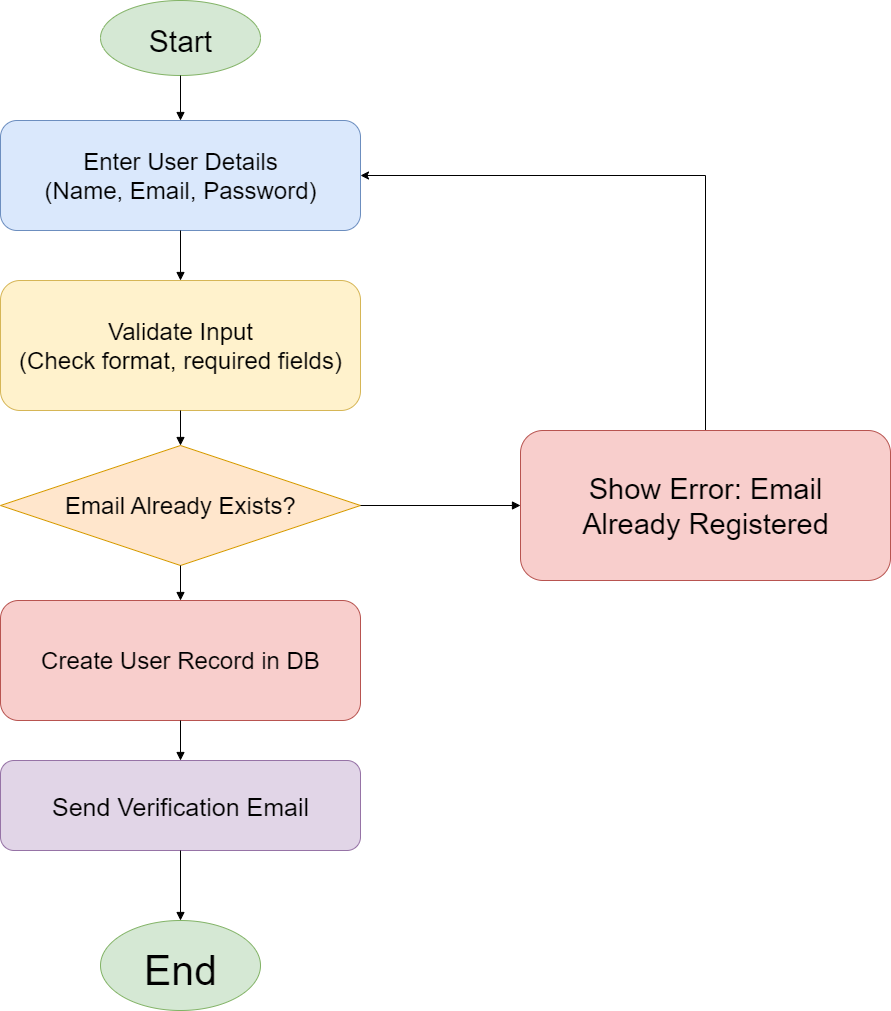

The diagram above was exported from draw.io. Its source (the exported page's mxGraphModel, read from the mxfile embedded in the PNG):
<mxGraphModel dx="2771" dy="1760" grid="1" gridSize="10" guides="1" tooltips="1" connect="1" arrows="1" fold="1" page="1" pageScale="1" pageWidth="1700" pageHeight="1100" math="0" shadow="0">
  <root>
    <mxCell id="0" />
    <mxCell id="1" parent="0" />
    <mxCell id="sIoN0DZwS_JwcTWvKE5L-1" value="Start" style="ellipse;fillColor=#d5e8d4;strokeColor=#82b366;fontSize=30;" vertex="1" parent="1">
      <mxGeometry x="610" y="45" width="160" height="75" as="geometry" />
    </mxCell>
    <mxCell id="sIoN0DZwS_JwcTWvKE5L-2" value="Enter User Details&lt;br&gt;(Name, Email, Password)" style="rounded=1;whiteSpace=wrap;html=1;fillColor=#dae8fc;strokeColor=#6c8ebf;fontSize=24;" vertex="1" parent="1">
      <mxGeometry x="510" y="165" width="360" height="110" as="geometry" />
    </mxCell>
    <mxCell id="sIoN0DZwS_JwcTWvKE5L-3" value="Validate Input&lt;br&gt;(Check format, required fields)" style="rounded=1;whiteSpace=wrap;html=1;fillColor=#fff2cc;strokeColor=#d6b656;fontSize=24;" vertex="1" parent="1">
      <mxGeometry x="510" y="325" width="360" height="130" as="geometry" />
    </mxCell>
    <mxCell id="sIoN0DZwS_JwcTWvKE5L-4" value="Email Already Exists?" style="rhombus;whiteSpace=wrap;html=1;fillColor=#ffe6cc;strokeColor=#d79b00;fontSize=24;" vertex="1" parent="1">
      <mxGeometry x="510" y="490" width="360" height="120" as="geometry" />
    </mxCell>
    <mxCell id="sIoN0DZwS_JwcTWvKE5L-5" value="Create User Record in DB" style="rounded=1;whiteSpace=wrap;html=1;fillColor=#f8cecc;strokeColor=#b85450;fontSize=24;" vertex="1" parent="1">
      <mxGeometry x="510" y="645" width="360" height="120" as="geometry" />
    </mxCell>
    <mxCell id="sIoN0DZwS_JwcTWvKE5L-6" value="Send Verification Email" style="rounded=1;whiteSpace=wrap;html=1;fillColor=#e1d5e7;strokeColor=#9673a6;fontSize=25;" vertex="1" parent="1">
      <mxGeometry x="510" y="805" width="360" height="90" as="geometry" />
    </mxCell>
    <mxCell id="sIoN0DZwS_JwcTWvKE5L-7" value="End" style="ellipse;fillColor=#d5e8d4;strokeColor=#82b366;fontSize=41;" vertex="1" parent="1">
      <mxGeometry x="610" y="965" width="160" height="90" as="geometry" />
    </mxCell>
    <mxCell id="sIoN0DZwS_JwcTWvKE5L-20" style="edgeStyle=orthogonalEdgeStyle;rounded=0;orthogonalLoop=1;jettySize=auto;html=1;exitX=0.5;exitY=0;exitDx=0;exitDy=0;entryX=1;entryY=0.5;entryDx=0;entryDy=0;" edge="1" parent="1" source="sIoN0DZwS_JwcTWvKE5L-8" target="sIoN0DZwS_JwcTWvKE5L-2">
      <mxGeometry relative="1" as="geometry" />
    </mxCell>
    <mxCell id="sIoN0DZwS_JwcTWvKE5L-8" value="Show Error: Email &lt;br&gt;Already Registered" style="rounded=1;whiteSpace=wrap;html=1;fillColor=#f8cecc;strokeColor=#b85450;fontSize=29;" vertex="1" parent="1">
      <mxGeometry x="1030" y="475" width="370" height="150" as="geometry" />
    </mxCell>
    <mxCell id="sIoN0DZwS_JwcTWvKE5L-9" style="endArrow=block;endFill=1;" edge="1" parent="1" source="sIoN0DZwS_JwcTWvKE5L-1" target="sIoN0DZwS_JwcTWvKE5L-2">
      <mxGeometry relative="1" as="geometry" />
    </mxCell>
    <mxCell id="sIoN0DZwS_JwcTWvKE5L-10" style="endArrow=block;endFill=1;" edge="1" parent="1" source="sIoN0DZwS_JwcTWvKE5L-2" target="sIoN0DZwS_JwcTWvKE5L-3">
      <mxGeometry relative="1" as="geometry" />
    </mxCell>
    <mxCell id="sIoN0DZwS_JwcTWvKE5L-11" style="endArrow=block;endFill=1;" edge="1" parent="1" source="sIoN0DZwS_JwcTWvKE5L-3" target="sIoN0DZwS_JwcTWvKE5L-4">
      <mxGeometry relative="1" as="geometry" />
    </mxCell>
    <mxCell id="sIoN0DZwS_JwcTWvKE5L-12" style="endArrow=block;endFill=1;" edge="1" parent="1" source="sIoN0DZwS_JwcTWvKE5L-4" target="sIoN0DZwS_JwcTWvKE5L-5">
      <mxGeometry relative="1" as="geometry" />
    </mxCell>
    <mxCell id="sIoN0DZwS_JwcTWvKE5L-13" style="endArrow=block;endFill=1;" edge="1" parent="1" source="sIoN0DZwS_JwcTWvKE5L-5" target="sIoN0DZwS_JwcTWvKE5L-6">
      <mxGeometry relative="1" as="geometry" />
    </mxCell>
    <mxCell id="sIoN0DZwS_JwcTWvKE5L-14" style="endArrow=block;endFill=1;" edge="1" parent="1" source="sIoN0DZwS_JwcTWvKE5L-6" target="sIoN0DZwS_JwcTWvKE5L-7">
      <mxGeometry relative="1" as="geometry" />
    </mxCell>
    <mxCell id="sIoN0DZwS_JwcTWvKE5L-15" style="endArrow=block;endFill=1;" edge="1" parent="1" source="sIoN0DZwS_JwcTWvKE5L-4" target="sIoN0DZwS_JwcTWvKE5L-8">
      <mxGeometry relative="1" as="geometry" />
    </mxCell>
  </root>
</mxGraphModel>